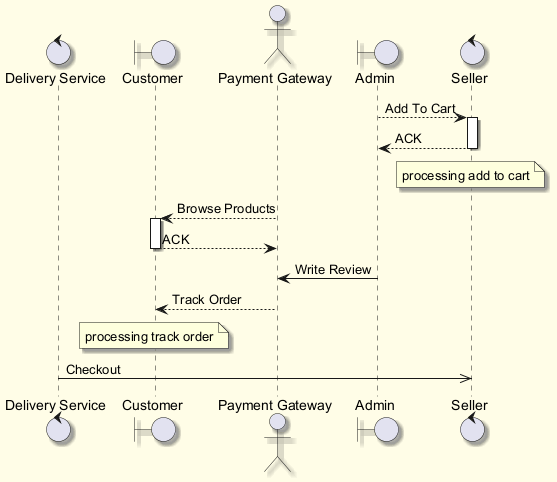

The diagram above was rendered by PlantUML. Its source (embedded in the PNG):
@startuml
skinparam backgroundColor #FFFDE7
skinparam classBackgroundColor #FFF9C4
skinparam classBorderColor #F57F17
skinparam shadowing true
control "Delivery Service" as DS
boundary "Customer" as C
actor "Payment Gateway" as PG
boundary "Admin" as A
control "Seller" as S
A --> S : Add To Cart
activate S
S --> A : ACK
deactivate S
note over S : processing add to cart
PG --> C : Browse Products
activate C
C --> PG : ACK
deactivate C
A -> PG : Write Review
PG --> C : Track Order
note over C : processing track order
DS ->> S : Checkout
@enduml